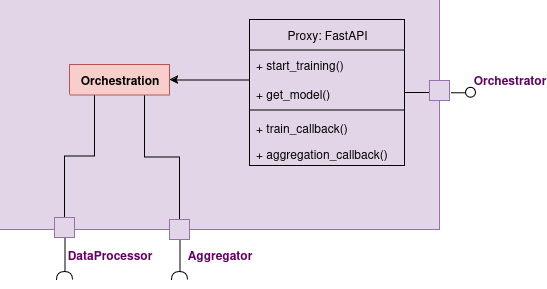

The diagram above was exported from draw.io. Its source (the exported page's mxGraphModel, read from the mxfile embedded in the PNG):
<mxGraphModel dx="884" dy="498" grid="1" gridSize="10" guides="1" tooltips="1" connect="1" arrows="1" fold="1" page="1" pageScale="1" pageWidth="850" pageHeight="1100" math="0" shadow="0">
  <root>
    <mxCell id="0" />
    <mxCell id="1" parent="0" />
    <mxCell id="2" parent="1" style="rounded=0;whiteSpace=wrap;html=1;connectable=0;allowArrows=0;fillColor=#e1d5e7;strokeColor=#9673a6;" value="" vertex="1">
      <mxGeometry height="230" width="440" x="160" y="510" as="geometry" />
    </mxCell>
    <mxCell id="3" edge="1" parent="1" source="5" style="edgeStyle=orthogonalEdgeStyle;rounded=0;orthogonalLoop=1;jettySize=auto;html=1;exitX=0.25;exitY=1;exitDx=0;exitDy=0;endArrow=none;endFill=0;" target="19">
      <mxGeometry relative="1" as="geometry" />
    </mxCell>
    <mxCell id="4" edge="1" parent="1" source="5" style="edgeStyle=orthogonalEdgeStyle;rounded=0;orthogonalLoop=1;jettySize=auto;html=1;exitX=0.75;exitY=1;exitDx=0;exitDy=0;endArrow=none;endFill=0;">
      <mxGeometry relative="1" as="geometry">
        <mxPoint x="340" y="730" as="targetPoint" />
      </mxGeometry>
    </mxCell>
    <mxCell id="5" collapsed="1" parent="1" style="swimlane;fontStyle=1;childLayout=stackLayout;horizontal=1;startSize=30;horizontalStack=0;resizeParent=1;resizeParentMax=0;resizeLast=0;collapsible=1;marginBottom=0;whiteSpace=wrap;html=1;fillColor=#f8cecc;strokeColor=#b85450;" value="Orchestration" vertex="1">
      <mxGeometry height="30" width="100" x="230" y="575" as="geometry">
        <mxRectangle height="120" width="140" x="180" y="310" as="alternateBounds" />
      </mxGeometry>
    </mxCell>
    <mxCell id="6" parent="5" style="text;strokeColor=none;fillColor=none;align=left;verticalAlign=middle;spacingLeft=4;spacingRight=4;overflow=hidden;points=[[0,0.5],[1,0.5]];portConstraint=eastwest;rotatable=0;whiteSpace=wrap;html=1;" value="Item 1" vertex="1">
      <mxGeometry height="30" width="140" y="30" as="geometry" />
    </mxCell>
    <mxCell id="7" parent="5" style="text;strokeColor=none;fillColor=none;align=left;verticalAlign=middle;spacingLeft=4;spacingRight=4;overflow=hidden;points=[[0,0.5],[1,0.5]];portConstraint=eastwest;rotatable=0;whiteSpace=wrap;html=1;" value="Item 2" vertex="1">
      <mxGeometry height="30" width="140" y="60" as="geometry" />
    </mxCell>
    <mxCell id="8" parent="5" style="text;strokeColor=none;fillColor=none;align=left;verticalAlign=middle;spacingLeft=4;spacingRight=4;overflow=hidden;points=[[0,0.5],[1,0.5]];portConstraint=eastwest;rotatable=0;whiteSpace=wrap;html=1;" value="Item 3" vertex="1">
      <mxGeometry height="30" width="140" y="90" as="geometry" />
    </mxCell>
    <mxCell id="9" edge="1" parent="1" source="10" style="edgeStyle=orthogonalEdgeStyle;rounded=0;orthogonalLoop=1;jettySize=auto;html=1;exitX=1;exitY=0.5;exitDx=0;exitDy=0;entryX=0;entryY=0.5;entryDx=0;entryDy=0;endArrow=none;endFill=0;" target="16">
      <mxGeometry relative="1" as="geometry" />
    </mxCell>
    <mxCell id="10" parent="1" style="swimlane;fontStyle=0;childLayout=stackLayout;horizontal=1;startSize=30;horizontalStack=0;resizeParent=1;resizeParentMax=0;resizeLast=0;collapsible=1;marginBottom=0;whiteSpace=wrap;html=1;fillColor=#e1d5e7;strokeColor=#000000;" value="&lt;div&gt;Proxy: FastAPI&lt;/div&gt;" vertex="1">
      <mxGeometry height="146" width="155" x="410" y="530" as="geometry" />
    </mxCell>
    <mxCell id="11" parent="10" style="text;strokeColor=none;fillColor=none;align=left;verticalAlign=middle;spacingLeft=4;spacingRight=4;overflow=hidden;points=[[0,0.5],[1,0.5]];portConstraint=eastwest;rotatable=0;whiteSpace=wrap;html=1;" value="&lt;div&gt;+ start_training()&lt;/div&gt;" vertex="1">
      <mxGeometry height="30" width="155" y="30" as="geometry" />
    </mxCell>
    <mxCell id="12" parent="10" style="text;strokeColor=none;fillColor=none;align=left;verticalAlign=top;spacingLeft=4;spacingRight=4;overflow=hidden;rotatable=0;points=[[0,0.5],[1,0.5]];portConstraint=eastwest;whiteSpace=wrap;html=1;" value="+ get_model()" vertex="1">
      <mxGeometry height="26" width="155" y="60" as="geometry" />
    </mxCell>
    <mxCell id="13" parent="10" style="line;strokeWidth=1;fillColor=none;align=left;verticalAlign=middle;spacingTop=-1;spacingLeft=3;spacingRight=3;rotatable=0;labelPosition=right;points=[];portConstraint=eastwest;strokeColor=inherit;" value="" vertex="1">
      <mxGeometry height="8" width="155" y="86" as="geometry" />
    </mxCell>
    <mxCell id="14" parent="10" style="text;strokeColor=none;fillColor=none;align=left;verticalAlign=top;spacingLeft=4;spacingRight=4;overflow=hidden;rotatable=0;points=[[0,0.5],[1,0.5]];portConstraint=eastwest;whiteSpace=wrap;html=1;" value="&lt;div&gt;+ train_callback()&lt;/div&gt;" vertex="1">
      <mxGeometry height="26" width="155" y="94" as="geometry" />
    </mxCell>
    <mxCell id="15" parent="10" style="text;strokeColor=none;fillColor=none;align=left;verticalAlign=top;spacingLeft=4;spacingRight=4;overflow=hidden;rotatable=0;points=[[0,0.5],[1,0.5]];portConstraint=eastwest;whiteSpace=wrap;html=1;" value="+ aggregation_callback()" vertex="1">
      <mxGeometry height="26" width="155" y="120" as="geometry" />
    </mxCell>
    <mxCell id="16" parent="1" style="whiteSpace=wrap;html=1;aspect=fixed;fillColor=#e1d5e7;strokeColor=#9673a6;" value="" vertex="1">
      <mxGeometry height="20" width="20" x="590" y="591" as="geometry" />
    </mxCell>
    <mxCell id="17" edge="1" parent="1" style="edgeStyle=orthogonalEdgeStyle;rounded=0;orthogonalLoop=1;jettySize=auto;html=1;exitX=1;exitY=0.5;exitDx=0;exitDy=0;elbow=vertical;endArrow=oval;endFill=0;strokeWidth=1;endSize=10;startSize=6;targetPerimeterSpacing=6;">
      <mxGeometry relative="1" as="geometry">
        <mxPoint x="611" y="602.78" as="sourcePoint" />
        <mxPoint x="631" y="602.78" as="targetPoint" />
      </mxGeometry>
    </mxCell>
    <mxCell id="18" parent="1" style="text;html=1;whiteSpace=wrap;strokeColor=none;fillColor=none;align=center;verticalAlign=middle;rounded=0;fontStyle=1;fontColor=#660066;" value="Orchestrator" vertex="1">
      <mxGeometry height="30" width="60" x="640" y="575" as="geometry" />
    </mxCell>
    <mxCell id="19" parent="1" style="whiteSpace=wrap;html=1;aspect=fixed;fillColor=#e1d5e7;strokeColor=#9673a6;" value="" vertex="1">
      <mxGeometry height="20" width="20" x="215" y="728" as="geometry" />
    </mxCell>
    <mxCell id="20" parent="1" style="whiteSpace=wrap;html=1;aspect=fixed;fillColor=#e1d5e7;strokeColor=#9673a6;" value="" vertex="1">
      <mxGeometry height="20" width="20" x="330" y="730" as="geometry" />
    </mxCell>
    <mxCell id="21" edge="1" parent="1" source="20" style="edgeStyle=orthogonalEdgeStyle;rounded=0;orthogonalLoop=1;jettySize=auto;html=1;exitX=0.5;exitY=1;exitDx=0;exitDy=0;elbow=vertical;endArrow=halfCircle;endFill=0;strokeWidth=1;endSize=6;startSize=6;targetPerimeterSpacing=6;">
      <mxGeometry relative="1" as="geometry">
        <mxPoint x="720" y="710" as="sourcePoint" />
        <mxPoint x="340" y="790" as="targetPoint" />
      </mxGeometry>
    </mxCell>
    <mxCell id="22" edge="1" parent="1" source="19" style="edgeStyle=orthogonalEdgeStyle;rounded=0;orthogonalLoop=1;jettySize=auto;html=1;exitX=0.5;exitY=1;exitDx=0;exitDy=0;elbow=vertical;endArrow=halfCircle;endFill=0;strokeWidth=1;endSize=6;startSize=6;targetPerimeterSpacing=6;">
      <mxGeometry relative="1" as="geometry">
        <mxPoint x="340" y="760" as="sourcePoint" />
        <mxPoint x="225" y="790" as="targetPoint" />
      </mxGeometry>
    </mxCell>
    <mxCell id="23" parent="1" style="text;html=1;whiteSpace=wrap;strokeColor=none;fillColor=none;align=center;verticalAlign=middle;rounded=0;fontStyle=1;fontColor=#660066;" value="Aggregator" vertex="1">
      <mxGeometry height="30" width="60" x="350" y="750" as="geometry" />
    </mxCell>
    <mxCell id="24" parent="1" style="text;html=1;whiteSpace=wrap;strokeColor=none;fillColor=none;align=center;verticalAlign=middle;rounded=0;fontStyle=1;fontColor=#660066;" value="DataProcessor" vertex="1">
      <mxGeometry height="30" width="60" x="240" y="750" as="geometry" />
    </mxCell>
    <mxCell id="25" edge="1" parent="1" style="edgeStyle=orthogonalEdgeStyle;rounded=0;orthogonalLoop=1;jettySize=auto;html=1;entryX=1;entryY=0.5;entryDx=0;entryDy=0;" target="5">
      <mxGeometry relative="1" as="geometry">
        <mxPoint x="410" y="590" as="sourcePoint" />
      </mxGeometry>
    </mxCell>
  </root>
</mxGraphModel>